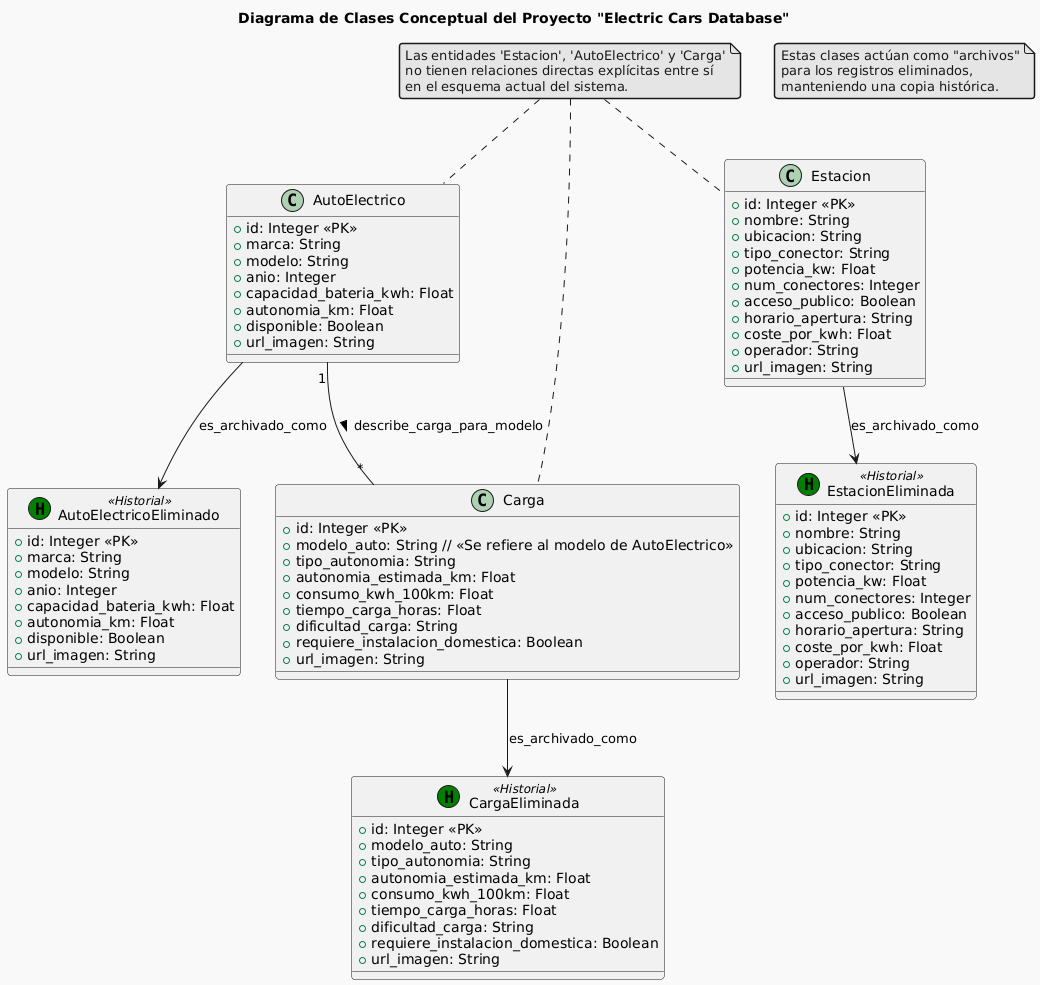

The diagram above was rendered by PlantUML. Its source (embedded in the PNG):
@startuml
!theme mars

title Diagrama de Clases Conceptual del Proyecto "Electric Cars Database"

' === Clases Principales de la Aplicación ===

class AutoElectrico {
    + id: Integer <<PK>>
    + marca: String
    + modelo: String
    + anio: Integer
    + capacidad_bateria_kwh: Float
    + autonomia_km: Float
    + disponible: Boolean
    + url_imagen: String
}

class Carga {
    + id: Integer <<PK>>
    + modelo_auto: String // <<Se refiere al modelo de AutoElectrico>>
    + tipo_autonomia: String
    + autonomia_estimada_km: Float
    + consumo_kwh_100km: Float
    + tiempo_carga_horas: Float
    + dificultad_carga: String
    + requiere_instalacion_domestica: Boolean
    + url_imagen: String
}

class Estacion {
    + id: Integer <<PK>>
    + nombre: String
    + ubicacion: String
    + tipo_conector: String
    + potencia_kw: Float
    + num_conectores: Integer
    + acceso_publico: Boolean
    + horario_apertura: String
    + coste_por_kwh: Float
    + operador: String
    + url_imagen: String
}

' === Clases de Historial (para Soft Delete) ===
note as N1
  Estas clases actúan como "archivos"
  para los registros eliminados,
  manteniendo una copia histórica.
end note

class AutoElectricoEliminado <<(H, green) Historial>> {
    + id: Integer <<PK>>
    + marca: String
    + modelo: String
    + anio: Integer
    + capacidad_bateria_kwh: Float
    + autonomia_km: Float
    + disponible: Boolean
    + url_imagen: String
}

class CargaEliminada <<(H, green) Historial>> {
    + id: Integer <<PK>>
    + modelo_auto: String
    + tipo_autonomia: String
    + autonomia_estimada_km: Float
    + consumo_kwh_100km: Float
    + tiempo_carga_horas: Float
    + dificultad_carga: String
    + requiere_instalacion_domestica: Boolean
    + url_imagen: String
}

class EstacionEliminada <<(H, green) Historial>> {
    + id: Integer <<PK>>
    + nombre: String
    + ubicacion: String
    + tipo_conector: String
    + potencia_kw: Float
    + num_conectores: Integer
    + acceso_publico: Boolean
    + horario_apertura: String
    + coste_por_kwh: Float
    + operador: String
    + url_imagen: String
}

' === Relaciones ===

' 1. Relación entre AutoElectrico y Carga (conceptual)
' Un AutoElectrico (por su modelo) puede tener múltiples registros de Carga
' que describen sus características de carga.
' Nota: En los modelos SQL actuales, esta relación se maneja por el String 'modelo_auto'
' en la clase Carga, no por una clave foránea explícita 'auto_id'.
AutoElectrico "1" -- "*" Carga : "describe_carga_para_modelo >"

' 2. Relaciones de Archivando (Soft Delete)
' Las clases de historial son versiones archivadas de las clases principales.
' Una flecha punteada indica una dependencia o una relación de "ser una copia de".
AutoElectrico -down-> AutoElectricoEliminado : "es_archivado_como"
Carga -down-> CargaEliminada : "es_archivado_como"
Estacion -down-> EstacionEliminada : "es_archivado_como"

' 3. Nota sobre conexiones no directas
note "Las entidades 'Estacion', 'AutoElectrico' y 'Carga'\nno tienen relaciones directas explícitas entre sí\nen el esquema actual del sistema." as NoDirectConnections
NoDirectConnections .. Estacion
NoDirectConnections .. AutoElectrico
NoDirectConnections .. Carga
@enduml